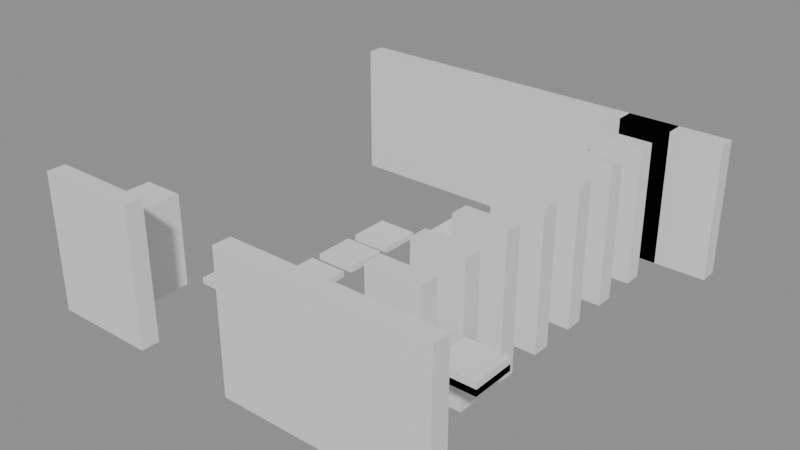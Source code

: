 # Source: building_lego.blend  (saved by Blender 5.0.119; exported with 4.5.12 LTS)
import bpy
from mathutils import Matrix  # noqa: F401  (used for matrix-valued properties, if any)

bpy.ops.wm.read_factory_settings(use_empty=True)
scene = bpy.context.scene
scene.name = 'Scene'

# ---- collections
col_01_paredes_externas = bpy.data.collections.new('01_Paredes_Externas'); scene.collection.children.link(col_01_paredes_externas)
col_02_paredes_internas = bpy.data.collections.new('02_Paredes_Internas'); scene.collection.children.link(col_02_paredes_internas)
col_04_moveis_decoracoes = bpy.data.collections.new('04_Moveis_Decoracoes'); scene.collection.children.link(col_04_moveis_decoracoes)

# ---- materials (node trees are filled in below, after node groups)
mat_mat_parede_externa = bpy.data.materials.new('Mat_Parede_Externa')
mat_mat_parede_interna = bpy.data.materials.new('Mat_Parede_Interna')
mat_mat_moveis = bpy.data.materials.new('Mat_Moveis')

# ---- material node trees
mat_mat_parede_externa.use_nodes = True; mat_mat_parede_externa.node_tree.nodes.clear()
_N = mat_mat_parede_externa.node_tree.nodes; _L = mat_mat_parede_externa.node_tree.links
n0 = _N.new('ShaderNodeBsdfPrincipled'); n0.name = 'BSDF - Pré-fundamentado'; n0.location = (-200, 100)
n1 = _N.new('ShaderNodeOutputMaterial'); n1.name = 'Saída de material'; n1.location = (200, 100)
_L.new(n0.outputs[0], n1.inputs[0])
n1.is_active_output = True
mat_mat_parede_interna.use_nodes = True; mat_mat_parede_interna.node_tree.nodes.clear()
_N = mat_mat_parede_interna.node_tree.nodes; _L = mat_mat_parede_interna.node_tree.links
n0 = _N.new('ShaderNodeBsdfPrincipled'); n0.name = 'BSDF - Pré-fundamentado'; n0.location = (-200, 100)
n1 = _N.new('ShaderNodeOutputMaterial'); n1.name = 'Saída de material'; n1.location = (200, 100)
_L.new(n0.outputs[0], n1.inputs[0])
n1.is_active_output = True
mat_mat_moveis.use_nodes = True; mat_mat_moveis.node_tree.nodes.clear()
_N = mat_mat_moveis.node_tree.nodes; _L = mat_mat_moveis.node_tree.links
n0 = _N.new('ShaderNodeBsdfPrincipled'); n0.name = 'BSDF - Pré-fundamentado'; n0.location = (-200, 100)
n1 = _N.new('ShaderNodeOutputMaterial'); n1.name = 'Saída de material'; n1.location = (200, 100)
_L.new(n0.outputs[0], n1.inputs[0])
n1.is_active_output = True

# ---- meshes
me_bloco_dungeon_wall_4880_2135_z0 = bpy.data.meshes.new('Bloco_dungeon_wall_4880_2135_z0')
me_bloco_dungeon_wall_4880_2135_z0.from_pydata([(-0.5, -0.175, -1.32), (0.5, -0.175, -1.32), (0.5, 0.175, -1.32), (-0.5, 0.175, -1.32), (-0.5, -0.175, 1.32), (0.5, -0.175, 1.32), (0.5, 0.175, 1.32), (-0.5, 0.175, 1.32)], [], [(0, 1, 2, 3), (4, 7, 6, 5), (0, 4, 5, 1), (2, 6, 7, 3), (0, 3, 7, 4), (1, 5, 6, 2)])
me_bloco_dungeon_wall_4880_2135_z0.materials.append(mat_mat_parede_externa)
me_bloco_dungeon_wall_4880_2135_z0.update()
me_bloco_dungeon_wall_4881_2135_z0 = bpy.data.meshes.new('Bloco_dungeon_wall_4881_2135_z0')
me_bloco_dungeon_wall_4881_2135_z0.from_pydata([(-0.5, -0.175, -1.32), (0.5, -0.175, -1.32), (0.5, 0.175, -1.32), (-0.5, 0.175, -1.32), (-0.5, -0.175, 1.32), (0.5, -0.175, 1.32), (0.5, 0.175, 1.32), (-0.5, 0.175, 1.32)], [], [(0, 1, 2, 3), (4, 7, 6, 5), (0, 4, 5, 1), (2, 6, 7, 3), (0, 3, 7, 4), (1, 5, 6, 2)])
me_bloco_dungeon_wall_4881_2135_z0.materials.append(mat_mat_parede_externa)
me_bloco_dungeon_wall_4881_2135_z0.update()
me_bloco_dungeon_wall_4884_2135_z0 = bpy.data.meshes.new('Bloco_dungeon_wall_4884_2135_z0')
me_bloco_dungeon_wall_4884_2135_z0.from_pydata([(-0.5, -0.175, -1.32), (0.5, -0.175, -1.32), (0.5, 0.175, -1.32), (-0.5, 0.175, -1.32), (-0.5, -0.175, 1.32), (0.5, -0.175, 1.32), (0.5, 0.175, 1.32), (-0.5, 0.175, 1.32)], [], [(0, 1, 2, 3), (4, 7, 6, 5), (0, 4, 5, 1), (2, 6, 7, 3), (0, 3, 7, 4), (1, 5, 6, 2)])
me_bloco_dungeon_wall_4884_2135_z0.materials.append(mat_mat_parede_externa)
me_bloco_dungeon_wall_4884_2135_z0.update()
me_bloco_dungeon_wall_4885_2135_z0 = bpy.data.meshes.new('Bloco_dungeon_wall_4885_2135_z0')
me_bloco_dungeon_wall_4885_2135_z0.from_pydata([(-0.5, -0.175, -1.32), (0.5, -0.175, -1.32), (0.5, 0.175, -1.32), (-0.5, 0.175, -1.32), (-0.5, -0.175, 1.32), (0.5, -0.175, 1.32), (0.5, 0.175, 1.32), (-0.5, 0.175, 1.32)], [], [(0, 1, 2, 3), (4, 7, 6, 5), (0, 4, 5, 1), (2, 6, 7, 3), (0, 3, 7, 4), (1, 5, 6, 2)])
me_bloco_dungeon_wall_4885_2135_z0.materials.append(mat_mat_parede_externa)
me_bloco_dungeon_wall_4885_2135_z0.update()
me_bloco_dungeon_wall_4886_2135_z0 = bpy.data.meshes.new('Bloco_dungeon_wall_4886_2135_z0')
me_bloco_dungeon_wall_4886_2135_z0.from_pydata([(-0.5, -0.175, -1.32), (0.5, -0.175, -1.32), (0.5, 0.175, -1.32), (-0.5, 0.175, -1.32), (-0.5, -0.175, 1.32), (0.5, -0.175, 1.32), (0.5, 0.175, 1.32), (-0.5, 0.175, 1.32)], [], [(0, 1, 2, 3), (4, 7, 6, 5), (0, 4, 5, 1), (2, 6, 7, 3), (0, 3, 7, 4), (1, 5, 6, 2)])
me_bloco_dungeon_wall_4886_2135_z0.materials.append(mat_mat_parede_externa)
me_bloco_dungeon_wall_4886_2135_z0.update()
me_bloco_dungeon_wall_4887_2135_z0 = bpy.data.meshes.new('Bloco_dungeon_wall_4887_2135_z0')
me_bloco_dungeon_wall_4887_2135_z0.from_pydata([(-0.5, -0.175, -1.32), (0.5, -0.175, -1.32), (0.5, 0.175, -1.32), (-0.5, 0.175, -1.32), (-0.5, -0.175, 1.32), (0.5, -0.175, 1.32), (0.5, 0.175, 1.32), (-0.5, 0.175, 1.32)], [], [(0, 1, 2, 3), (4, 7, 6, 5), (0, 4, 5, 1), (2, 6, 7, 3), (0, 3, 7, 4), (1, 5, 6, 2)])
me_bloco_dungeon_wall_4887_2135_z0.materials.append(mat_mat_parede_externa)
me_bloco_dungeon_wall_4887_2135_z0.update()
me_bloco_dungeon_wall_4880_2143_z0 = bpy.data.meshes.new('Bloco_dungeon_wall_4880_2143_z0')
me_bloco_dungeon_wall_4880_2143_z0.from_pydata([(-0.5, -0.175, -1.32), (0.5, -0.175, -1.32), (0.5, 0.175, -1.32), (-0.5, 0.175, -1.32), (-0.5, -0.175, 1.32), (0.5, -0.175, 1.32), (0.5, 0.175, 1.32), (-0.5, 0.175, 1.32)], [], [(0, 1, 2, 3), (4, 7, 6, 5), (0, 4, 5, 1), (2, 6, 7, 3), (0, 3, 7, 4), (1, 5, 6, 2)])
me_bloco_dungeon_wall_4880_2143_z0.materials.append(mat_mat_parede_externa)
me_bloco_dungeon_wall_4880_2143_z0.update()
me_bloco_dungeon_wall_4881_2143_z0 = bpy.data.meshes.new('Bloco_dungeon_wall_4881_2143_z0')
me_bloco_dungeon_wall_4881_2143_z0.from_pydata([(-0.5, -0.175, -1.32), (0.5, -0.175, -1.32), (0.5, 0.175, -1.32), (-0.5, 0.175, -1.32), (-0.5, -0.175, 1.32), (0.5, -0.175, 1.32), (0.5, 0.175, 1.32), (-0.5, 0.175, 1.32)], [], [(0, 1, 2, 3), (4, 7, 6, 5), (0, 4, 5, 1), (2, 6, 7, 3), (0, 3, 7, 4), (1, 5, 6, 2)])
me_bloco_dungeon_wall_4881_2143_z0.materials.append(mat_mat_parede_externa)
me_bloco_dungeon_wall_4881_2143_z0.update()
me_bloco_dungeon_wall_4882_2143_z0 = bpy.data.meshes.new('Bloco_dungeon_wall_4882_2143_z0')
me_bloco_dungeon_wall_4882_2143_z0.from_pydata([(-0.5, -0.175, -1.32), (0.5, -0.175, -1.32), (0.5, 0.175, -1.32), (-0.5, 0.175, -1.32), (-0.5, -0.175, 1.32), (0.5, -0.175, 1.32), (0.5, 0.175, 1.32), (-0.5, 0.175, 1.32)], [], [(0, 1, 2, 3), (4, 7, 6, 5), (0, 4, 5, 1), (2, 6, 7, 3), (0, 3, 7, 4), (1, 5, 6, 2)])
me_bloco_dungeon_wall_4882_2143_z0.materials.append(mat_mat_parede_externa)
me_bloco_dungeon_wall_4882_2143_z0.update()
me_bloco_dungeon_wall_4883_2143_z0 = bpy.data.meshes.new('Bloco_dungeon_wall_4883_2143_z0')
me_bloco_dungeon_wall_4883_2143_z0.from_pydata([(-0.5, -0.175, -1.32), (0.5, -0.175, -1.32), (0.5, 0.175, -1.32), (-0.5, 0.175, -1.32), (-0.5, -0.175, 1.32), (0.5, -0.175, 1.32), (0.5, 0.175, 1.32), (-0.5, 0.175, 1.32)], [], [(0, 1, 2, 3), (4, 7, 6, 5), (0, 4, 5, 1), (2, 6, 7, 3), (0, 3, 7, 4), (1, 5, 6, 2)])
me_bloco_dungeon_wall_4883_2143_z0.materials.append(mat_mat_parede_externa)
me_bloco_dungeon_wall_4883_2143_z0.update()
me_bloco_dungeon_wall_4884_2143_z0 = bpy.data.meshes.new('Bloco_dungeon_wall_4884_2143_z0')
me_bloco_dungeon_wall_4884_2143_z0.from_pydata([(-0.5, -0.175, -1.32), (0.5, -0.175, -1.32), (0.5, 0.175, -1.32), (-0.5, 0.175, -1.32), (-0.5, -0.175, 1.32), (0.5, -0.175, 1.32), (0.5, 0.175, 1.32), (-0.5, 0.175, 1.32)], [], [(0, 1, 2, 3), (4, 7, 6, 5), (0, 4, 5, 1), (2, 6, 7, 3), (0, 3, 7, 4), (1, 5, 6, 2)])
me_bloco_dungeon_wall_4884_2143_z0.materials.append(mat_mat_parede_externa)
me_bloco_dungeon_wall_4884_2143_z0.update()
me_bloco_dungeon_wall_4885_2143_z0 = bpy.data.meshes.new('Bloco_dungeon_wall_4885_2143_z0')
me_bloco_dungeon_wall_4885_2143_z0.from_pydata([(-0.5, -0.175, -1.32), (0.5, -0.175, -1.32), (0.5, 0.175, -1.32), (-0.5, 0.175, -1.32), (-0.5, -0.175, 1.32), (0.5, -0.175, 1.32), (0.5, 0.175, 1.32), (-0.5, 0.175, 1.32)], [], [(0, 1, 2, 3), (4, 7, 6, 5), (0, 4, 5, 1), (2, 6, 7, 3), (0, 3, 7, 4), (1, 5, 6, 2)])
me_bloco_dungeon_wall_4885_2143_z0.materials.append(mat_mat_parede_externa)
me_bloco_dungeon_wall_4885_2143_z0.update()
me_bloco_dungeon_wall_4886_2143_z0 = bpy.data.meshes.new('Bloco_dungeon_wall_4886_2143_z0')
me_bloco_dungeon_wall_4886_2143_z0.from_pydata([(-0.5, -0.175, -1.32), (0.5, -0.175, -1.32), (0.5, 0.175, -1.32), (-0.5, 0.175, -1.32), (-0.5, -0.175, 1.32), (0.5, -0.175, 1.32), (0.5, 0.175, 1.32), (-0.5, 0.175, 1.32)], [], [(0, 1, 2, 3), (4, 7, 6, 5), (0, 4, 5, 1), (2, 6, 7, 3), (0, 3, 7, 4), (1, 5, 6, 2)])
me_bloco_dungeon_wall_4886_2143_z0.materials.append(mat_mat_parede_externa)
me_bloco_dungeon_wall_4886_2143_z0.update()
me_bloco_dungeon_wall_4886_2143_z0_001 = bpy.data.meshes.new('Bloco_dungeon_wall_4886_2143_z0.001')
me_bloco_dungeon_wall_4886_2143_z0_001.from_pydata([(-0.5, -0.175, -1.32), (0.5, -0.175, -1.32), (0.5, 0.175, -1.32), (-0.5, 0.175, -1.32), (-0.5, -0.175, 1.32), (0.5, -0.175, 1.32), (0.5, 0.175, 1.32), (-0.5, 0.175, 1.32)], [], [(0, 1, 2, 3), (4, 7, 6, 5), (0, 4, 5, 1), (2, 6, 7, 3), (0, 3, 7, 4), (1, 5, 6, 2)])
me_bloco_dungeon_wall_4886_2143_z0_001.materials.append(mat_mat_parede_externa)
me_bloco_dungeon_wall_4886_2143_z0_001.update()
me_bloco_dungeon_wall_4887_2143_z0 = bpy.data.meshes.new('Bloco_dungeon_wall_4887_2143_z0')
me_bloco_dungeon_wall_4887_2143_z0.from_pydata([(-0.5, -0.175, -1.32), (0.5, -0.175, -1.32), (0.5, 0.175, -1.32), (-0.5, 0.175, -1.32), (-0.5, -0.175, 1.32), (0.5, -0.175, 1.32), (0.5, 0.175, 1.32), (-0.5, 0.175, 1.32)], [], [(0, 1, 2, 3), (4, 7, 6, 5), (0, 4, 5, 1), (2, 6, 7, 3), (0, 3, 7, 4), (1, 5, 6, 2)])
me_bloco_dungeon_wall_4887_2143_z0.materials.append(mat_mat_parede_externa)
me_bloco_dungeon_wall_4887_2143_z0.update()
me_bloco_dungeon_wall_4886_2136_z0 = bpy.data.meshes.new('Bloco_dungeon_wall_4886_2136_z0')
me_bloco_dungeon_wall_4886_2136_z0.from_pydata([(-0.5, -0.175, -1.32), (0.5, -0.175, -1.32), (0.5, 0.175, -1.32), (-0.5, 0.175, -1.32), (-0.5, -0.175, 1.32), (0.5, -0.175, 1.32), (0.5, 0.175, 1.32), (-0.5, 0.175, 1.32)], [], [(0, 1, 2, 3), (4, 7, 6, 5), (0, 4, 5, 1), (2, 6, 7, 3), (0, 3, 7, 4), (1, 5, 6, 2)])
me_bloco_dungeon_wall_4886_2136_z0.materials.append(mat_mat_parede_interna)
me_bloco_dungeon_wall_4886_2136_z0.update()
me_bloco_dungeon_wall_4886_2137_z0 = bpy.data.meshes.new('Bloco_dungeon_wall_4886_2137_z0')
me_bloco_dungeon_wall_4886_2137_z0.from_pydata([(-0.5, -0.175, -1.32), (0.5, -0.175, -1.32), (0.5, 0.175, -1.32), (-0.5, 0.175, -1.32), (-0.5, -0.175, 1.32), (0.5, -0.175, 1.32), (0.5, 0.175, 1.32), (-0.5, 0.175, 1.32)], [], [(0, 1, 2, 3), (4, 7, 6, 5), (0, 4, 5, 1), (2, 6, 7, 3), (0, 3, 7, 4), (1, 5, 6, 2)])
me_bloco_dungeon_wall_4886_2137_z0.materials.append(mat_mat_parede_interna)
me_bloco_dungeon_wall_4886_2137_z0.update()
me_bloco_dungeon_wall_4886_2138_z0 = bpy.data.meshes.new('Bloco_dungeon_wall_4886_2138_z0')
me_bloco_dungeon_wall_4886_2138_z0.from_pydata([(-0.5, -0.175, -1.32), (0.5, -0.175, -1.32), (0.5, 0.175, -1.32), (-0.5, 0.175, -1.32), (-0.5, -0.175, 1.32), (0.5, -0.175, 1.32), (0.5, 0.175, 1.32), (-0.5, 0.175, 1.32)], [], [(0, 1, 2, 3), (4, 7, 6, 5), (0, 4, 5, 1), (2, 6, 7, 3), (0, 3, 7, 4), (1, 5, 6, 2)])
me_bloco_dungeon_wall_4886_2138_z0.materials.append(mat_mat_parede_interna)
me_bloco_dungeon_wall_4886_2138_z0.update()
me_bloco_dungeon_wall_4886_2139_z0 = bpy.data.meshes.new('Bloco_dungeon_wall_4886_2139_z0')
me_bloco_dungeon_wall_4886_2139_z0.from_pydata([(-0.5, -0.175, -1.32), (0.5, -0.175, -1.32), (0.5, 0.175, -1.32), (-0.5, 0.175, -1.32), (-0.5, -0.175, 1.32), (0.5, -0.175, 1.32), (0.5, 0.175, 1.32), (-0.5, 0.175, 1.32)], [], [(0, 1, 2, 3), (4, 7, 6, 5), (0, 4, 5, 1), (2, 6, 7, 3), (0, 3, 7, 4), (1, 5, 6, 2)])
me_bloco_dungeon_wall_4886_2139_z0.materials.append(mat_mat_parede_interna)
me_bloco_dungeon_wall_4886_2139_z0.update()
me_bloco_dungeon_wall_4886_2140_z0 = bpy.data.meshes.new('Bloco_dungeon_wall_4886_2140_z0')
me_bloco_dungeon_wall_4886_2140_z0.from_pydata([(-0.5, -0.175, -1.32), (0.5, -0.175, -1.32), (0.5, 0.175, -1.32), (-0.5, 0.175, -1.32), (-0.5, -0.175, 1.32), (0.5, -0.175, 1.32), (0.5, 0.175, 1.32), (-0.5, 0.175, 1.32)], [], [(0, 1, 2, 3), (4, 7, 6, 5), (0, 4, 5, 1), (2, 6, 7, 3), (0, 3, 7, 4), (1, 5, 6, 2)])
me_bloco_dungeon_wall_4886_2140_z0.materials.append(mat_mat_parede_interna)
me_bloco_dungeon_wall_4886_2140_z0.update()
me_bloco_dungeon_wall_4886_2141_z0 = bpy.data.meshes.new('Bloco_dungeon_wall_4886_2141_z0')
me_bloco_dungeon_wall_4886_2141_z0.from_pydata([(-0.5, -0.175, -1.32), (0.5, -0.175, -1.32), (0.5, 0.175, -1.32), (-0.5, 0.175, -1.32), (-0.5, -0.175, 1.32), (0.5, -0.175, 1.32), (0.5, 0.175, 1.32), (-0.5, 0.175, 1.32)], [], [(0, 1, 2, 3), (4, 7, 6, 5), (0, 4, 5, 1), (2, 6, 7, 3), (0, 3, 7, 4), (1, 5, 6, 2)])
me_bloco_dungeon_wall_4886_2141_z0.materials.append(mat_mat_parede_interna)
me_bloco_dungeon_wall_4886_2141_z0.update()
me_bloco_dungeon_wall_4886_2142_z0 = bpy.data.meshes.new('Bloco_dungeon_wall_4886_2142_z0')
me_bloco_dungeon_wall_4886_2142_z0.from_pydata([(-0.5, -0.175, -1.32), (0.5, -0.175, -1.32), (0.5, 0.175, -1.32), (-0.5, 0.175, -1.32), (-0.5, -0.175, 1.32), (0.5, -0.175, 1.32), (0.5, 0.175, 1.32), (-0.5, 0.175, 1.32)], [], [(0, 1, 2, 3), (4, 7, 6, 5), (0, 4, 5, 1), (2, 6, 7, 3), (0, 3, 7, 4), (1, 5, 6, 2)])
me_bloco_dungeon_wall_4886_2142_z0.materials.append(mat_mat_parede_interna)
me_bloco_dungeon_wall_4886_2142_z0.update()
me_movel_shackles_4880_2136_z0 = bpy.data.meshes.new('Movel_shackles_4880_2136_z0')
me_movel_shackles_4880_2136_z0.from_pydata([(-0.4, -0.4, -0.9), (0.4, -0.4, -0.9), (0.4, 0.4, -0.9), (-0.4, 0.4, -0.9), (-0.4, -0.4, 0.9), (0.4, -0.4, 0.9), (0.4, 0.4, 0.9), (-0.4, 0.4, 0.9)], [], [(0, 1, 2, 3), (4, 7, 6, 5), (0, 4, 5, 1), (2, 6, 7, 3), (0, 3, 7, 4), (1, 5, 6, 2)])
me_movel_shackles_4880_2136_z0.materials.append(mat_mat_moveis)
me_movel_shackles_4880_2136_z0.update()
me_movel_egg_case_web_4887_2136_z10 = bpy.data.meshes.new('Movel_egg_case_web_4887_2136_z10')
me_movel_egg_case_web_4887_2136_z10.from_pydata([(-0.4, -0.4, -0.06), (0.4, -0.4, -0.06), (0.4, 0.4, -0.06), (-0.4, 0.4, -0.06), (-0.4, -0.4, 0.06), (0.4, -0.4, 0.06), (0.4, 0.4, 0.06), (-0.4, 0.4, 0.06)], [], [(0, 1, 2, 3), (4, 7, 6, 5), (0, 4, 5, 1), (2, 6, 7, 3), (0, 3, 7, 4), (1, 5, 6, 2)])
me_movel_egg_case_web_4887_2136_z10.materials.append(mat_mat_moveis)
me_movel_egg_case_web_4887_2136_z10.update()
me_movel_egg_case_4887_2136_z10 = bpy.data.meshes.new('Movel_egg_case_4887_2136_z10')
me_movel_egg_case_4887_2136_z10.from_pydata([(-0.4, -0.4, -0.12), (0.4, -0.4, -0.12), (0.4, 0.4, -0.12), (-0.4, 0.4, -0.12), (-0.4, -0.4, 0.12), (0.4, -0.4, 0.12), (0.4, 0.4, 0.12), (-0.4, 0.4, 0.12)], [], [(0, 1, 2, 3), (4, 7, 6, 5), (0, 4, 5, 1), (2, 6, 7, 3), (0, 3, 7, 4), (1, 5, 6, 2)])
me_movel_egg_case_4887_2136_z10.materials.append(mat_mat_moveis)
me_movel_egg_case_4887_2136_z10.update()
me_movel_blood_4881_2137_z0 = bpy.data.meshes.new('Movel_blood_4881_2137_z0')
me_movel_blood_4881_2137_z0.from_pydata([(-0.4, -0.4, -0.06), (0.4, -0.4, -0.06), (0.4, 0.4, -0.06), (-0.4, 0.4, -0.06), (-0.4, -0.4, 0.06), (0.4, -0.4, 0.06), (0.4, 0.4, 0.06), (-0.4, 0.4, 0.06)], [], [(0, 1, 2, 3), (4, 7, 6, 5), (0, 4, 5, 1), (2, 6, 7, 3), (0, 3, 7, 4), (1, 5, 6, 2)])
me_movel_blood_4881_2137_z0.materials.append(mat_mat_moveis)
me_movel_blood_4881_2137_z0.update()
me_movel_blood_4883_2137_z0 = bpy.data.meshes.new('Movel_blood_4883_2137_z0')
me_movel_blood_4883_2137_z0.from_pydata([(-0.4, -0.4, -0.06), (0.4, -0.4, -0.06), (0.4, 0.4, -0.06), (-0.4, 0.4, -0.06), (-0.4, -0.4, 0.06), (0.4, -0.4, 0.06), (0.4, 0.4, 0.06), (-0.4, 0.4, 0.06)], [], [(0, 1, 2, 3), (4, 7, 6, 5), (0, 4, 5, 1), (2, 6, 7, 3), (0, 3, 7, 4), (1, 5, 6, 2)])
me_movel_blood_4883_2137_z0.materials.append(mat_mat_moveis)
me_movel_blood_4883_2137_z0.update()
me_movel_blood_4882_2138_z0 = bpy.data.meshes.new('Movel_blood_4882_2138_z0')
me_movel_blood_4882_2138_z0.from_pydata([(-0.4, -0.4, -0.06), (0.4, -0.4, -0.06), (0.4, 0.4, -0.06), (-0.4, 0.4, -0.06), (-0.4, -0.4, 0.06), (0.4, -0.4, 0.06), (0.4, 0.4, 0.06), (-0.4, 0.4, 0.06)], [], [(0, 1, 2, 3), (4, 7, 6, 5), (0, 4, 5, 1), (2, 6, 7, 3), (0, 3, 7, 4), (1, 5, 6, 2)])
me_movel_blood_4882_2138_z0.materials.append(mat_mat_moveis)
me_movel_blood_4882_2138_z0.update()
me_movel_blood_4882_2139_z0 = bpy.data.meshes.new('Movel_blood_4882_2139_z0')
me_movel_blood_4882_2139_z0.from_pydata([(-0.4, -0.4, -0.06), (0.4, -0.4, -0.06), (0.4, 0.4, -0.06), (-0.4, 0.4, -0.06), (-0.4, -0.4, 0.06), (0.4, -0.4, 0.06), (0.4, 0.4, 0.06), (-0.4, 0.4, 0.06)], [], [(0, 1, 2, 3), (4, 7, 6, 5), (0, 4, 5, 1), (2, 6, 7, 3), (0, 3, 7, 4), (1, 5, 6, 2)])
me_movel_blood_4882_2139_z0.materials.append(mat_mat_moveis)
me_movel_blood_4882_2139_z0.update()
me_movel_blood_smear_4882_2140_z0 = bpy.data.meshes.new('Movel_blood_smear_4882_2140_z0')
me_movel_blood_smear_4882_2140_z0.from_pydata([(-0.4, -0.4, -0.06), (0.4, -0.4, -0.06), (0.4, 0.4, -0.06), (-0.4, 0.4, -0.06), (-0.4, -0.4, 0.06), (0.4, -0.4, 0.06), (0.4, 0.4, 0.06), (-0.4, 0.4, 0.06)], [], [(0, 1, 2, 3), (4, 7, 6, 5), (0, 4, 5, 1), (2, 6, 7, 3), (0, 3, 7, 4), (1, 5, 6, 2)])
me_movel_blood_smear_4882_2140_z0.materials.append(mat_mat_moveis)
me_movel_blood_smear_4882_2140_z0.update()
me_movel_blood_4883_2141_z0 = bpy.data.meshes.new('Movel_blood_4883_2141_z0')
me_movel_blood_4883_2141_z0.from_pydata([(-0.4, -0.4, -0.06), (0.4, -0.4, -0.06), (0.4, 0.4, -0.06), (-0.4, 0.4, -0.06), (-0.4, -0.4, 0.06), (0.4, -0.4, 0.06), (0.4, 0.4, 0.06), (-0.4, 0.4, 0.06)], [], [(0, 1, 2, 3), (4, 7, 6, 5), (0, 4, 5, 1), (2, 6, 7, 3), (0, 3, 7, 4), (1, 5, 6, 2)])
me_movel_blood_4883_2141_z0.materials.append(mat_mat_moveis)
me_movel_blood_4883_2141_z0.update()

# ---- objects
ob_parede_externa_norte_y2135_x4880_4881 = bpy.data.objects.new('Parede_Externa_Norte_Y2135_X4880_4881', None)
ob_bloco_dungeon_wall_4880_2135_z0 = bpy.data.objects.new('Bloco_dungeon_wall_4880_2135_z0', me_bloco_dungeon_wall_4880_2135_z0)
ob_bloco_dungeon_wall_4881_2135_z0 = bpy.data.objects.new('Bloco_dungeon_wall_4881_2135_z0', me_bloco_dungeon_wall_4881_2135_z0)
ob_parede_externa_norte_y2135_x4884_4887 = bpy.data.objects.new('Parede_Externa_Norte_Y2135_X4884_4887', None)
ob_bloco_dungeon_wall_4884_2135_z0 = bpy.data.objects.new('Bloco_dungeon_wall_4884_2135_z0', me_bloco_dungeon_wall_4884_2135_z0)
ob_bloco_dungeon_wall_4885_2135_z0 = bpy.data.objects.new('Bloco_dungeon_wall_4885_2135_z0', me_bloco_dungeon_wall_4885_2135_z0)
ob_bloco_dungeon_wall_4886_2135_z0 = bpy.data.objects.new('Bloco_dungeon_wall_4886_2135_z0', me_bloco_dungeon_wall_4886_2135_z0)
ob_bloco_dungeon_wall_4887_2135_z0 = bpy.data.objects.new('Bloco_dungeon_wall_4887_2135_z0', me_bloco_dungeon_wall_4887_2135_z0)
ob_parede_externa_sul_y2143_x4880_4887 = bpy.data.objects.new('Parede_Externa_Sul_Y2143_X4880_4887', None)
ob_bloco_dungeon_wall_4880_2143_z0 = bpy.data.objects.new('Bloco_dungeon_wall_4880_2143_z0', me_bloco_dungeon_wall_4880_2143_z0)
ob_bloco_dungeon_wall_4881_2143_z0 = bpy.data.objects.new('Bloco_dungeon_wall_4881_2143_z0', me_bloco_dungeon_wall_4881_2143_z0)
ob_bloco_dungeon_wall_4882_2143_z0 = bpy.data.objects.new('Bloco_dungeon_wall_4882_2143_z0', me_bloco_dungeon_wall_4882_2143_z0)
ob_bloco_dungeon_wall_4883_2143_z0 = bpy.data.objects.new('Bloco_dungeon_wall_4883_2143_z0', me_bloco_dungeon_wall_4883_2143_z0)
ob_bloco_dungeon_wall_4884_2143_z0 = bpy.data.objects.new('Bloco_dungeon_wall_4884_2143_z0', me_bloco_dungeon_wall_4884_2143_z0)
ob_bloco_dungeon_wall_4885_2143_z0 = bpy.data.objects.new('Bloco_dungeon_wall_4885_2143_z0', me_bloco_dungeon_wall_4885_2143_z0)
ob_bloco_dungeon_wall_4886_2143_z0 = bpy.data.objects.new('Bloco_dungeon_wall_4886_2143_z0', me_bloco_dungeon_wall_4886_2143_z0)
ob_bloco_dungeon_wall_4886_2143_z0_001 = bpy.data.objects.new('Bloco_dungeon_wall_4886_2143_z0.001', me_bloco_dungeon_wall_4886_2143_z0_001)
ob_bloco_dungeon_wall_4887_2143_z0 = bpy.data.objects.new('Bloco_dungeon_wall_4887_2143_z0', me_bloco_dungeon_wall_4887_2143_z0)
ob_parede_interna_ew_03_y2136_x4886_4886 = bpy.data.objects.new('Parede_Interna_EW_03_Y2136_X4886_4886', None)
ob_bloco_dungeon_wall_4886_2136_z0 = bpy.data.objects.new('Bloco_dungeon_wall_4886_2136_z0', me_bloco_dungeon_wall_4886_2136_z0)
ob_parede_interna_ew_04_y2137_x4886_4886 = bpy.data.objects.new('Parede_Interna_EW_04_Y2137_X4886_4886', None)
ob_bloco_dungeon_wall_4886_2137_z0 = bpy.data.objects.new('Bloco_dungeon_wall_4886_2137_z0', me_bloco_dungeon_wall_4886_2137_z0)
ob_parede_interna_ew_05_y2138_x4886_4886 = bpy.data.objects.new('Parede_Interna_EW_05_Y2138_X4886_4886', None)
ob_bloco_dungeon_wall_4886_2138_z0 = bpy.data.objects.new('Bloco_dungeon_wall_4886_2138_z0', me_bloco_dungeon_wall_4886_2138_z0)
ob_parede_interna_ew_06_y2139_x4886_4886 = bpy.data.objects.new('Parede_Interna_EW_06_Y2139_X4886_4886', None)
ob_bloco_dungeon_wall_4886_2139_z0 = bpy.data.objects.new('Bloco_dungeon_wall_4886_2139_z0', me_bloco_dungeon_wall_4886_2139_z0)
ob_parede_interna_ew_07_y2140_x4886_4886 = bpy.data.objects.new('Parede_Interna_EW_07_Y2140_X4886_4886', None)
ob_bloco_dungeon_wall_4886_2140_z0 = bpy.data.objects.new('Bloco_dungeon_wall_4886_2140_z0', me_bloco_dungeon_wall_4886_2140_z0)
ob_parede_interna_ew_08_y2141_x4886_4886 = bpy.data.objects.new('Parede_Interna_EW_08_Y2141_X4886_4886', None)
ob_bloco_dungeon_wall_4886_2141_z0 = bpy.data.objects.new('Bloco_dungeon_wall_4886_2141_z0', me_bloco_dungeon_wall_4886_2141_z0)
ob_parede_interna_ew_09_y2142_x4886_4886 = bpy.data.objects.new('Parede_Interna_EW_09_Y2142_X4886_4886', None)
ob_bloco_dungeon_wall_4886_2142_z0 = bpy.data.objects.new('Bloco_dungeon_wall_4886_2142_z0', me_bloco_dungeon_wall_4886_2142_z0)
ob_moveis_decoracoes = bpy.data.objects.new('Moveis_Decoracoes', None)
ob_movel_shackles_4880_2136_z0 = bpy.data.objects.new('Movel_shackles_4880_2136_z0', me_movel_shackles_4880_2136_z0)
ob_movel_egg_case_web_4887_2136_z10 = bpy.data.objects.new('Movel_egg_case_web_4887_2136_z10', me_movel_egg_case_web_4887_2136_z10)
ob_movel_egg_case_4887_2136_z10 = bpy.data.objects.new('Movel_egg_case_4887_2136_z10', me_movel_egg_case_4887_2136_z10)
ob_movel_blood_4881_2137_z0 = bpy.data.objects.new('Movel_blood_4881_2137_z0', me_movel_blood_4881_2137_z0)
ob_movel_blood_4883_2137_z0 = bpy.data.objects.new('Movel_blood_4883_2137_z0', me_movel_blood_4883_2137_z0)
ob_movel_blood_4882_2138_z0 = bpy.data.objects.new('Movel_blood_4882_2138_z0', me_movel_blood_4882_2138_z0)
ob_movel_blood_4882_2139_z0 = bpy.data.objects.new('Movel_blood_4882_2139_z0', me_movel_blood_4882_2139_z0)
ob_movel_blood_smear_4882_2140_z0 = bpy.data.objects.new('Movel_blood_smear_4882_2140_z0', me_movel_blood_smear_4882_2140_z0)
ob_movel_blood_4883_2141_z0 = bpy.data.objects.new('Movel_blood_4883_2141_z0', me_movel_blood_4883_2141_z0)

# ---- transforms, parenting, visibility, modifiers, constraints
ob_parede_externa_norte_y2135_x4880_4881.location = (-3.0, -4.0, 0.0)
ob_parede_externa_norte_y2135_x4880_4881.empty_display_type = 'CUBE'
ob_bloco_dungeon_wall_4880_2135_z0.parent = ob_parede_externa_norte_y2135_x4880_4881
ob_bloco_dungeon_wall_4880_2135_z0.matrix_parent_inverse = Matrix(((1.0, -0.0, 0.0, 3.0), (-0.0, 1.0, -0.0, 4.0), (0.0, -0.0, 1.0, -0.0), (-0.0, 0.0, -0.0, 1.0)))
ob_bloco_dungeon_wall_4880_2135_z0.location = (-3.5, -4.325, 1.32)
ob_bloco_dungeon_wall_4881_2135_z0.parent = ob_parede_externa_norte_y2135_x4880_4881
ob_bloco_dungeon_wall_4881_2135_z0.matrix_parent_inverse = Matrix(((1.0, -0.0, 0.0, 3.0), (-0.0, 1.0, -0.0, 4.0), (0.0, -0.0, 1.0, -0.0), (-0.0, 0.0, -0.0, 1.0)))
ob_bloco_dungeon_wall_4881_2135_z0.location = (-2.5, -4.325, 1.32)
ob_parede_externa_norte_y2135_x4884_4887.location = (2.0, -4.0, 0.0)
ob_parede_externa_norte_y2135_x4884_4887.empty_display_type = 'CUBE'
ob_bloco_dungeon_wall_4884_2135_z0.parent = ob_parede_externa_norte_y2135_x4884_4887
ob_bloco_dungeon_wall_4884_2135_z0.matrix_parent_inverse = Matrix(((1.0, -0.0, 0.0, -2.0), (-0.0, 1.0, -0.0, 4.0), (0.0, -0.0, 1.0, -0.0), (-0.0, 0.0, -0.0, 1.0)))
ob_bloco_dungeon_wall_4884_2135_z0.location = (0.5, -4.325, 1.32)
ob_bloco_dungeon_wall_4885_2135_z0.parent = ob_parede_externa_norte_y2135_x4884_4887
ob_bloco_dungeon_wall_4885_2135_z0.matrix_parent_inverse = Matrix(((1.0, -0.0, 0.0, -2.0), (-0.0, 1.0, -0.0, 4.0), (0.0, -0.0, 1.0, -0.0), (-0.0, 0.0, -0.0, 1.0)))
ob_bloco_dungeon_wall_4885_2135_z0.location = (1.5, -4.325, 1.32)
ob_bloco_dungeon_wall_4886_2135_z0.parent = ob_parede_externa_norte_y2135_x4884_4887
ob_bloco_dungeon_wall_4886_2135_z0.matrix_parent_inverse = Matrix(((1.0, -0.0, 0.0, -2.0), (-0.0, 1.0, -0.0, 4.0), (0.0, -0.0, 1.0, -0.0), (-0.0, 0.0, -0.0, 1.0)))
ob_bloco_dungeon_wall_4886_2135_z0.location = (2.5, -4.325, 1.32)
ob_bloco_dungeon_wall_4887_2135_z0.parent = ob_parede_externa_norte_y2135_x4884_4887
ob_bloco_dungeon_wall_4887_2135_z0.matrix_parent_inverse = Matrix(((1.0, -0.0, 0.0, -2.0), (-0.0, 1.0, -0.0, 4.0), (0.0, -0.0, 1.0, -0.0), (-0.0, 0.0, -0.0, 1.0)))
ob_bloco_dungeon_wall_4887_2135_z0.location = (3.5, -4.325, 1.32)
ob_parede_externa_sul_y2143_x4880_4887.location = (0.0, 4.0, 0.0)
ob_parede_externa_sul_y2143_x4880_4887.empty_display_type = 'CUBE'
ob_bloco_dungeon_wall_4880_2143_z0.parent = ob_parede_externa_sul_y2143_x4880_4887
ob_bloco_dungeon_wall_4880_2143_z0.matrix_parent_inverse = Matrix(((1.0, -0.0, 0.0, -0.0), (-0.0, 1.0, -0.0, -4.0), (0.0, -0.0, 1.0, -0.0), (-0.0, 0.0, -0.0, 1.0)))
ob_bloco_dungeon_wall_4880_2143_z0.location = (-3.5, 3.675, 1.32)
ob_bloco_dungeon_wall_4881_2143_z0.parent = ob_parede_externa_sul_y2143_x4880_4887
ob_bloco_dungeon_wall_4881_2143_z0.matrix_parent_inverse = Matrix(((1.0, -0.0, 0.0, -0.0), (-0.0, 1.0, -0.0, -4.0), (0.0, -0.0, 1.0, -0.0), (-0.0, 0.0, -0.0, 1.0)))
ob_bloco_dungeon_wall_4881_2143_z0.location = (-2.5, 3.675, 1.32)
ob_bloco_dungeon_wall_4882_2143_z0.parent = ob_parede_externa_sul_y2143_x4880_4887
ob_bloco_dungeon_wall_4882_2143_z0.matrix_parent_inverse = Matrix(((1.0, -0.0, 0.0, -0.0), (-0.0, 1.0, -0.0, -4.0), (0.0, -0.0, 1.0, -0.0), (-0.0, 0.0, -0.0, 1.0)))
ob_bloco_dungeon_wall_4882_2143_z0.location = (-1.5, 3.675, 1.32)
ob_bloco_dungeon_wall_4883_2143_z0.parent = ob_parede_externa_sul_y2143_x4880_4887
ob_bloco_dungeon_wall_4883_2143_z0.matrix_parent_inverse = Matrix(((1.0, -0.0, 0.0, -0.0), (-0.0, 1.0, -0.0, -4.0), (0.0, -0.0, 1.0, -0.0), (-0.0, 0.0, -0.0, 1.0)))
ob_bloco_dungeon_wall_4883_2143_z0.location = (-0.5, 3.675, 1.32)
ob_bloco_dungeon_wall_4884_2143_z0.parent = ob_parede_externa_sul_y2143_x4880_4887
ob_bloco_dungeon_wall_4884_2143_z0.matrix_parent_inverse = Matrix(((1.0, -0.0, 0.0, -0.0), (-0.0, 1.0, -0.0, -4.0), (0.0, -0.0, 1.0, -0.0), (-0.0, 0.0, -0.0, 1.0)))
ob_bloco_dungeon_wall_4884_2143_z0.location = (0.5, 3.675, 1.32)
ob_bloco_dungeon_wall_4885_2143_z0.parent = ob_parede_externa_sul_y2143_x4880_4887
ob_bloco_dungeon_wall_4885_2143_z0.matrix_parent_inverse = Matrix(((1.0, -0.0, 0.0, -0.0), (-0.0, 1.0, -0.0, -4.0), (0.0, -0.0, 1.0, -0.0), (-0.0, 0.0, -0.0, 1.0)))
ob_bloco_dungeon_wall_4885_2143_z0.location = (1.5, 3.675, 1.32)
ob_bloco_dungeon_wall_4886_2143_z0.parent = ob_parede_externa_sul_y2143_x4880_4887
ob_bloco_dungeon_wall_4886_2143_z0.matrix_parent_inverse = Matrix(((1.0, -0.0, 0.0, -0.0), (-0.0, 1.0, -0.0, -4.0), (0.0, -0.0, 1.0, -0.0), (-0.0, 0.0, -0.0, 1.0)))
ob_bloco_dungeon_wall_4886_2143_z0.location = (2.5, 3.675, 1.32)
ob_bloco_dungeon_wall_4886_2143_z0_001.parent = ob_parede_externa_sul_y2143_x4880_4887
ob_bloco_dungeon_wall_4886_2143_z0_001.matrix_parent_inverse = Matrix(((1.0, -0.0, 0.0, -0.0), (-0.0, 1.0, -0.0, -4.0), (0.0, -0.0, 1.0, -0.0), (-0.0, 0.0, -0.0, 1.0)))
ob_bloco_dungeon_wall_4886_2143_z0_001.location = (2.5, 3.675, 1.32)
ob_bloco_dungeon_wall_4887_2143_z0.parent = ob_parede_externa_sul_y2143_x4880_4887
ob_bloco_dungeon_wall_4887_2143_z0.matrix_parent_inverse = Matrix(((1.0, -0.0, 0.0, -0.0), (-0.0, 1.0, -0.0, -4.0), (0.0, -0.0, 1.0, -0.0), (-0.0, 0.0, -0.0, 1.0)))
ob_bloco_dungeon_wall_4887_2143_z0.location = (3.5, 3.675, 1.32)
ob_parede_interna_ew_03_y2136_x4886_4886.location = (2.5, -3.0, 0.0)
ob_parede_interna_ew_03_y2136_x4886_4886.empty_display_type = 'CUBE'
ob_bloco_dungeon_wall_4886_2136_z0.parent = ob_parede_interna_ew_03_y2136_x4886_4886
ob_bloco_dungeon_wall_4886_2136_z0.matrix_parent_inverse = Matrix(((1.0, -0.0, 0.0, -2.5), (-0.0, 1.0, -0.0, 3.0), (0.0, -0.0, 1.0, -0.0), (-0.0, 0.0, -0.0, 1.0)))
ob_bloco_dungeon_wall_4886_2136_z0.location = (2.5, -3.325, 1.32)
ob_parede_interna_ew_04_y2137_x4886_4886.location = (2.5, -2.0, 0.0)
ob_parede_interna_ew_04_y2137_x4886_4886.empty_display_type = 'CUBE'
ob_bloco_dungeon_wall_4886_2137_z0.parent = ob_parede_interna_ew_04_y2137_x4886_4886
ob_bloco_dungeon_wall_4886_2137_z0.matrix_parent_inverse = Matrix(((1.0, -0.0, 0.0, -2.5), (-0.0, 1.0, -0.0, 2.0), (0.0, -0.0, 1.0, -0.0), (-0.0, 0.0, -0.0, 1.0)))
ob_bloco_dungeon_wall_4886_2137_z0.location = (2.5, -2.325, 1.32)
ob_parede_interna_ew_05_y2138_x4886_4886.location = (2.5, -1.0, 0.0)
ob_parede_interna_ew_05_y2138_x4886_4886.empty_display_type = 'CUBE'
ob_bloco_dungeon_wall_4886_2138_z0.parent = ob_parede_interna_ew_05_y2138_x4886_4886
ob_bloco_dungeon_wall_4886_2138_z0.matrix_parent_inverse = Matrix(((1.0, -0.0, 0.0, -2.5), (-0.0, 1.0, -0.0, 1.0), (0.0, -0.0, 1.0, -0.0), (-0.0, 0.0, -0.0, 1.0)))
ob_bloco_dungeon_wall_4886_2138_z0.location = (2.5, -1.325, 1.32)
ob_parede_interna_ew_06_y2139_x4886_4886.location = (2.5, 0.0, 0.0)
ob_parede_interna_ew_06_y2139_x4886_4886.empty_display_type = 'CUBE'
ob_bloco_dungeon_wall_4886_2139_z0.parent = ob_parede_interna_ew_06_y2139_x4886_4886
ob_bloco_dungeon_wall_4886_2139_z0.matrix_parent_inverse = Matrix(((1.0, -0.0, 0.0, -2.5), (-0.0, 1.0, -0.0, 0.0), (0.0, -0.0, 1.0, -0.0), (-0.0, 0.0, -0.0, 1.0)))
ob_bloco_dungeon_wall_4886_2139_z0.location = (2.5, -0.325, 1.32)
ob_parede_interna_ew_07_y2140_x4886_4886.location = (2.5, 1.0, 0.0)
ob_parede_interna_ew_07_y2140_x4886_4886.empty_display_type = 'CUBE'
ob_bloco_dungeon_wall_4886_2140_z0.parent = ob_parede_interna_ew_07_y2140_x4886_4886
ob_bloco_dungeon_wall_4886_2140_z0.matrix_parent_inverse = Matrix(((1.0, -0.0, 0.0, -2.5), (-0.0, 1.0, -0.0, -1.0), (0.0, -0.0, 1.0, -0.0), (-0.0, 0.0, -0.0, 1.0)))
ob_bloco_dungeon_wall_4886_2140_z0.location = (2.5, 0.675, 1.32)
ob_parede_interna_ew_08_y2141_x4886_4886.location = (2.5, 2.0, 0.0)
ob_parede_interna_ew_08_y2141_x4886_4886.empty_display_type = 'CUBE'
ob_bloco_dungeon_wall_4886_2141_z0.parent = ob_parede_interna_ew_08_y2141_x4886_4886
ob_bloco_dungeon_wall_4886_2141_z0.matrix_parent_inverse = Matrix(((1.0, -0.0, 0.0, -2.5), (-0.0, 1.0, -0.0, -2.0), (0.0, -0.0, 1.0, -0.0), (-0.0, 0.0, -0.0, 1.0)))
ob_bloco_dungeon_wall_4886_2141_z0.location = (2.5, 1.675, 1.32)
ob_parede_interna_ew_09_y2142_x4886_4886.location = (2.5, 3.0, 0.0)
ob_parede_interna_ew_09_y2142_x4886_4886.empty_display_type = 'CUBE'
ob_bloco_dungeon_wall_4886_2142_z0.parent = ob_parede_interna_ew_09_y2142_x4886_4886
ob_bloco_dungeon_wall_4886_2142_z0.matrix_parent_inverse = Matrix(((1.0, -0.0, 0.0, -2.5), (-0.0, 1.0, -0.0, -3.0), (0.0, -0.0, 1.0, -0.0), (-0.0, 0.0, -0.0, 1.0)))
ob_bloco_dungeon_wall_4886_2142_z0.location = (2.5, 2.675, 1.32)
ob_moveis_decoracoes.location = (0.0, 0.0, 0.0)
ob_moveis_decoracoes.empty_display_type = 'CUBE'
ob_movel_shackles_4880_2136_z0.parent = ob_moveis_decoracoes
ob_movel_shackles_4880_2136_z0.location = (-3.5, -3.0, 0.9)
ob_movel_egg_case_web_4887_2136_z10.parent = ob_moveis_decoracoes
ob_movel_egg_case_web_4887_2136_z10.location = (3.5, -3.0, 1.26)
ob_movel_egg_case_4887_2136_z10.parent = ob_moveis_decoracoes
ob_movel_egg_case_4887_2136_z10.location = (3.5, -3.0, 1.32)
ob_movel_blood_4881_2137_z0.parent = ob_moveis_decoracoes
ob_movel_blood_4881_2137_z0.location = (-2.5, -2.0, 0.06)
ob_movel_blood_4883_2137_z0.parent = ob_moveis_decoracoes
ob_movel_blood_4883_2137_z0.location = (-0.5, -2.0, 0.06)
ob_movel_blood_4882_2138_z0.parent = ob_moveis_decoracoes
ob_movel_blood_4882_2138_z0.location = (-1.5, -1.0, 0.06)
ob_movel_blood_4882_2139_z0.parent = ob_moveis_decoracoes
ob_movel_blood_4882_2139_z0.location = (-1.5, 0.0, 0.06)
ob_movel_blood_smear_4882_2140_z0.parent = ob_moveis_decoracoes
ob_movel_blood_smear_4882_2140_z0.location = (-1.5, 1.0, 0.06)
ob_movel_blood_4883_2141_z0.parent = ob_moveis_decoracoes
ob_movel_blood_4883_2141_z0.location = (-0.5, 2.0, 0.06)

# ---- collection membership
col_01_paredes_externas.objects.link(ob_parede_externa_norte_y2135_x4880_4881)
col_01_paredes_externas.objects.link(ob_bloco_dungeon_wall_4880_2135_z0)
col_01_paredes_externas.objects.link(ob_bloco_dungeon_wall_4881_2135_z0)
col_01_paredes_externas.objects.link(ob_parede_externa_norte_y2135_x4884_4887)
col_01_paredes_externas.objects.link(ob_bloco_dungeon_wall_4884_2135_z0)
col_01_paredes_externas.objects.link(ob_bloco_dungeon_wall_4885_2135_z0)
col_01_paredes_externas.objects.link(ob_bloco_dungeon_wall_4886_2135_z0)
col_01_paredes_externas.objects.link(ob_bloco_dungeon_wall_4887_2135_z0)
col_01_paredes_externas.objects.link(ob_parede_externa_sul_y2143_x4880_4887)
col_01_paredes_externas.objects.link(ob_bloco_dungeon_wall_4880_2143_z0)
col_01_paredes_externas.objects.link(ob_bloco_dungeon_wall_4881_2143_z0)
col_01_paredes_externas.objects.link(ob_bloco_dungeon_wall_4882_2143_z0)
col_01_paredes_externas.objects.link(ob_bloco_dungeon_wall_4883_2143_z0)
col_01_paredes_externas.objects.link(ob_bloco_dungeon_wall_4884_2143_z0)
col_01_paredes_externas.objects.link(ob_bloco_dungeon_wall_4885_2143_z0)
col_01_paredes_externas.objects.link(ob_bloco_dungeon_wall_4886_2143_z0)
col_01_paredes_externas.objects.link(ob_bloco_dungeon_wall_4886_2143_z0_001)
col_01_paredes_externas.objects.link(ob_bloco_dungeon_wall_4887_2143_z0)
col_02_paredes_internas.objects.link(ob_parede_interna_ew_03_y2136_x4886_4886)
col_02_paredes_internas.objects.link(ob_bloco_dungeon_wall_4886_2136_z0)
col_02_paredes_internas.objects.link(ob_parede_interna_ew_04_y2137_x4886_4886)
col_02_paredes_internas.objects.link(ob_bloco_dungeon_wall_4886_2137_z0)
col_02_paredes_internas.objects.link(ob_parede_interna_ew_05_y2138_x4886_4886)
col_02_paredes_internas.objects.link(ob_bloco_dungeon_wall_4886_2138_z0)
col_02_paredes_internas.objects.link(ob_parede_interna_ew_06_y2139_x4886_4886)
col_02_paredes_internas.objects.link(ob_bloco_dungeon_wall_4886_2139_z0)
col_02_paredes_internas.objects.link(ob_parede_interna_ew_07_y2140_x4886_4886)
col_02_paredes_internas.objects.link(ob_bloco_dungeon_wall_4886_2140_z0)
col_02_paredes_internas.objects.link(ob_parede_interna_ew_08_y2141_x4886_4886)
col_02_paredes_internas.objects.link(ob_bloco_dungeon_wall_4886_2141_z0)
col_02_paredes_internas.objects.link(ob_parede_interna_ew_09_y2142_x4886_4886)
col_02_paredes_internas.objects.link(ob_bloco_dungeon_wall_4886_2142_z0)
col_04_moveis_decoracoes.objects.link(ob_moveis_decoracoes)
col_04_moveis_decoracoes.objects.link(ob_movel_shackles_4880_2136_z0)
col_04_moveis_decoracoes.objects.link(ob_movel_egg_case_web_4887_2136_z10)
col_04_moveis_decoracoes.objects.link(ob_movel_egg_case_4887_2136_z10)
col_04_moveis_decoracoes.objects.link(ob_movel_blood_4881_2137_z0)
col_04_moveis_decoracoes.objects.link(ob_movel_blood_4883_2137_z0)
col_04_moveis_decoracoes.objects.link(ob_movel_blood_4882_2138_z0)
col_04_moveis_decoracoes.objects.link(ob_movel_blood_4882_2139_z0)
col_04_moveis_decoracoes.objects.link(ob_movel_blood_smear_4882_2140_z0)
col_04_moveis_decoracoes.objects.link(ob_movel_blood_4883_2141_z0)

# ---- scene / render settings (as saved in the file)
scene.frame_start = 1; scene.frame_end = 250; scene.frame_set(1)
scene.render.engine = 'BLENDER_EEVEE_NEXT'
scene.render.bake_bias = 0.0
scene.render.bake_samples = 0
scene.cycles.sampling_pattern = 'TABULATED_SOBOL'
scene.eevee.use_volume_custom_range = False
bpy.context.view_layer.update()

# ---- added for rendering (the .blend has no active camera and no usable light): camera, sun + grey world if the file has none
cam_auto = bpy.data.cameras.new('AutoCamera')
cam_auto.lens = 50.0
cam_auto.sensor_width = 36.0
cam_auto.clip_end = 1000.0
ob_auto_camera = bpy.data.objects.new('AutoCamera', cam_auto)
scene.collection.objects.link(ob_auto_camera)
ob_auto_camera.location = (10.9744, -13.4943, 10.0995)
ob_auto_camera.rotation_euler = (1.09748, -7.21219e-08, 0.694738)
scene.camera = ob_auto_camera
light_auto_sun = bpy.data.lights.new('AutoSun', 'SUN')
light_auto_sun.energy = 3.0
light_auto_sun.angle = 0.0523599
ob_auto_sun = bpy.data.objects.new('AutoSun', light_auto_sun)
scene.collection.objects.link(ob_auto_sun)
ob_auto_sun.rotation_euler = (0.872665, 0.174533, 0.523599)
if scene.world is None:
    world_auto = bpy.data.worlds.new('AutoWorld')
    world_auto.color = (0.3, 0.3, 0.3)
    scene.world = world_auto
bpy.context.view_layer.update()
